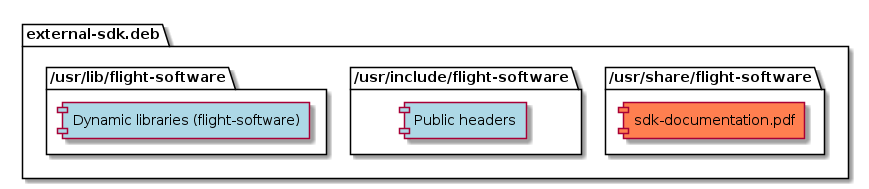

The diagram above was rendered by PlantUML. Its source (embedded in the PNG):
@startuml
package "external-sdk.deb"{
    folder "/usr/share/flight-software" as SdkSharedFolder {
        [sdk-documentation.pdf] as SdkDoc #Coral
    }
    folder "/usr/include/flight-software" as SdkIncludeFolder {
        [Public headers] as SdkPubHeaders #LightBlue
    }
    folder "/usr/lib/flight-software" as SdkLibrariesFolder{
        [Dynamic libraries (flight-software)] as SdkDynLib #LightBlue
    }
}

@enduml